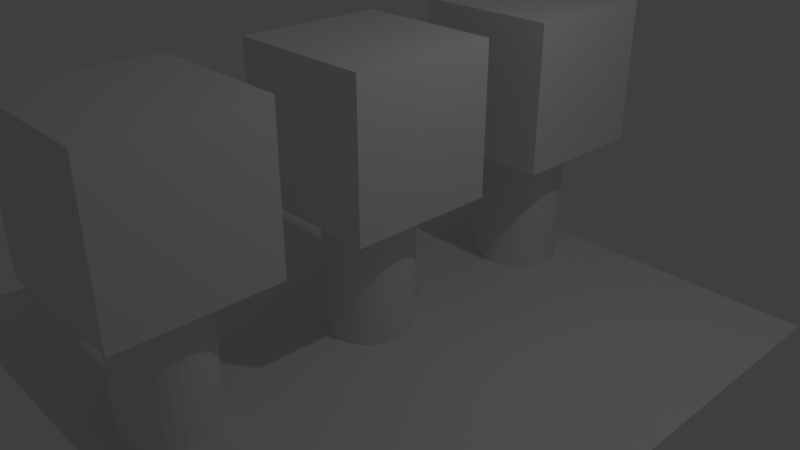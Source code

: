 # Source: break.blend  (saved by Blender 2.79.1; exported with 4.5.12 LTS)
import bpy
from mathutils import Matrix  # noqa: F401  (used for matrix-valued properties, if any)

bpy.ops.wm.read_factory_settings(use_empty=True)
scene = bpy.context.scene
scene.name = 'Scene'

# ---- collections
col_collection_1 = bpy.data.collections.new('Collection 1'); scene.collection.children.link(col_collection_1)

# ---- materials (node trees are filled in below, after node groups)
mat_material_001 = bpy.data.materials.new('Material.001')
mat_material_001.alpha_threshold = 0.0
mat_material_001.roughness = 0.5

# ---- material node trees
mat_material_001.use_nodes = True; mat_material_001.node_tree.nodes.clear()
_N = mat_material_001.node_tree.nodes; _L = mat_material_001.node_tree.links
n0 = _N.new('ShaderNodeOutputMaterial'); n0.name = 'Material Output'; n0.location = (300, 300)
n1 = _N.new('ShaderNodeBsdfDiffuse'); n1.name = 'Diffuse BSDF'; n1.location = (10, 300)
_L.new(n1.outputs[0], n0.inputs[0])
n0.is_active_output = True

# ---- world
world_world = bpy.data.worlds.new('World'); scene.world = world_world
world_world.use_nodes = True; world_world.node_tree.nodes.clear()
_N = world_world.node_tree.nodes; _L = world_world.node_tree.links
n0 = _N.new('ShaderNodeOutputWorld'); n0.name = 'World Output'; n0.location = (300, 300)
n1 = _N.new('ShaderNodeBackground'); n1.name = 'Background'; n1.location = (10, 300)
n1.inputs[0].default_value = (0.05, 0.05, 0.05, 1.0)
_L.new(n1.outputs[0], n0.inputs[0])
n0.is_active_output = True
world_world.color = (0.05088, 0.05088, 0.05088)
world_world.use_sun_shadow = False
world_world.sun_shadow_jitter_overblur = 0.0
world_world.cycles.sampling_method = 'MANUAL'

# ---- cameras
cam_camera = bpy.data.cameras.new('Camera')
cam_camera.clip_end = 200.0
cam_camera.lens = 35.0
cam_camera.sensor_width = 32.0
cam_camera.sensor_height = 18.0
cam_camera.ortho_scale = 7.314
cam_camera.dof.focus_distance = 0.0

# ---- lights
light_lamp = bpy.data.lights.new('Lamp', 'POINT')
light_lamp.color = (0.8, 0.8, 0.8)
light_lamp.transmission_factor = 0.0
light_lamp.cutoff_distance = 30.0
light_lamp.energy = 100.0
light_lamp.shadow_buffer_clip_start = 1.001
light_lamp.shadow_soft_size = 0.1
light_lamp.shadow_maximum_resolution = 0.006
light_lamp.use_absolute_resolution = True

# ---- meshes
me_cylinder = bpy.data.meshes.new('Cylinder')
me_cylinder.from_pydata([(0.0, 1.0, -1.0), (0.0, 1.0, 1.0), (0.1951, 0.9808, -1.0), (0.1951, 0.9808, 1.0), (0.3827, 0.9239, -1.0), (0.3827, 0.9239, 1.0), (0.5556, 0.8315, -1.0), (0.5556, 0.8315, 1.0), (0.7071, 0.7071, -1.0), (0.7071, 0.7071, 1.0), (0.8315, 0.5556, -1.0), (0.8315, 0.5556, 1.0), (0.9239, 0.3827, -1.0), (0.9239, 0.3827, 1.0), (0.9808, 0.1951, -1.0), (0.9808, 0.1951, 1.0), (1.0, 7.55e-08, -1.0), (1.0, 7.55e-08, 1.0), (0.9808, -0.1951, -1.0), (0.9808, -0.1951, 1.0), (0.9239, -0.3827, -1.0), (0.9239, -0.3827, 1.0), (0.8315, -0.5556, -1.0), (0.8315, -0.5556, 1.0), (0.7071, -0.7071, -1.0), (0.7071, -0.7071, 1.0), (0.5556, -0.8315, -1.0), (0.5556, -0.8315, 1.0), (0.3827, -0.9239, -1.0), (0.3827, -0.9239, 1.0), (0.1951, -0.9808, -1.0), (0.1951, -0.9808, 1.0), (-3.258e-07, -1.0, -1.0), (-3.258e-07, -1.0, 1.0), (-0.1951, -0.9808, -1.0), (-0.1951, -0.9808, 1.0), (-0.3827, -0.9239, -1.0), (-0.3827, -0.9239, 1.0), (-0.5556, -0.8315, -1.0), (-0.5556, -0.8315, 1.0), (-0.7071, -0.7071, -1.0), (-0.7071, -0.7071, 1.0), (-0.8315, -0.5556, -1.0), (-0.8315, -0.5556, 1.0), (-0.9239, -0.3827, -1.0), (-0.9239, -0.3827, 1.0), (-0.9808, -0.1951, -1.0), (-0.9808, -0.1951, 1.0), (-1.0, 9.656e-07, -1.0), (-1.0, 9.656e-07, 1.0), (-0.9808, 0.1951, -1.0), (-0.9808, 0.1951, 1.0), (-0.9239, 0.3827, -1.0), (-0.9239, 0.3827, 1.0), (-0.8315, 0.5556, -1.0), (-0.8315, 0.5556, 1.0), (-0.7071, 0.7071, -1.0), (-0.7071, 0.7071, 1.0), (-0.5556, 0.8315, -1.0), (-0.5556, 0.8315, 1.0), (-0.3827, 0.9239, -1.0), (-0.3827, 0.9239, 1.0), (-0.1951, 0.9808, -1.0), (-0.1951, 0.9808, 1.0)], [], [(0, 1, 3, 2), (2, 3, 5, 4), (4, 5, 7, 6), (6, 7, 9, 8), (8, 9, 11, 10), (10, 11, 13, 12), (12, 13, 15, 14), (14, 15, 17, 16), (16, 17, 19, 18), (18, 19, 21, 20), (20, 21, 23, 22), (22, 23, 25, 24), (24, 25, 27, 26), (26, 27, 29, 28), (28, 29, 31, 30), (30, 31, 33, 32), (32, 33, 35, 34), (34, 35, 37, 36), (36, 37, 39, 38), (38, 39, 41, 40), (40, 41, 43, 42), (42, 43, 45, 44), (44, 45, 47, 46), (46, 47, 49, 48), (48, 49, 51, 50), (50, 51, 53, 52), (52, 53, 55, 54), (54, 55, 57, 56), (56, 57, 59, 58), (58, 59, 61, 60), (3, 1, 63, 61, 59, 57, 55, 53, 51, 49, 47, 45, 43, 41, 39, 37, 35, 33, 31, 29, 27, 25, 23, 21, 19, 17, 15, 13, 11, 9, 7, 5), (60, 61, 63, 62), (62, 63, 1, 0), (0, 2, 4, 6, 8, 10, 12, 14, 16, 18, 20, 22, 24, 26, 28, 30, 32, 34, 36, 38, 40, 42, 44, 46, 48, 50, 52, 54, 56, 58, 60, 62)])
me_cylinder.use_remesh_preserve_volume = False
me_cylinder.use_remesh_preserve_attributes = False
me_cylinder.use_mirror_vertex_groups = False
me_cylinder.update()
me_cube = bpy.data.meshes.new('Cube')
me_cube.from_pydata([(1.0, 1.0, -1.0), (1.0, -1.0, -1.0), (-1.0, -1.0, -1.0), (-1.0, 1.0, -1.0), (1.0, 1.0, 1.0), (1.0, -1.0, 1.0), (-1.0, -1.0, 1.0), (-1.0, 1.0, 1.0)], [], [(0, 1, 2, 3), (4, 7, 6, 5), (0, 4, 5, 1), (1, 5, 6, 2), (2, 6, 7, 3), (4, 0, 3, 7)])
me_cube.materials.append(mat_material_001)
me_cube.use_remesh_preserve_volume = False
me_cube.use_remesh_preserve_attributes = False
me_cube.use_mirror_vertex_groups = False
me_cube.update()
me_plane = bpy.data.meshes.new('Plane')
me_plane.from_pydata([(-1.0, -1.0, 0.0), (1.0, -1.0, 0.0), (-1.0, 1.0, 0.0), (1.0, 1.0, 0.0)], [], [(0, 1, 3, 2)])
me_plane.use_remesh_preserve_volume = False
me_plane.use_remesh_preserve_attributes = False
me_plane.use_mirror_vertex_groups = False
me_plane.update()

# ---- objects
ob_cylinder_002 = bpy.data.objects.new('Cylinder.002', me_cylinder)
ob_cube_002 = bpy.data.objects.new('Cube.002', me_cube)
ob_cube_001 = bpy.data.objects.new('Cube.001', me_cube)
ob_cylinder_001 = bpy.data.objects.new('Cylinder.001', me_cylinder)
ob_cylinder = bpy.data.objects.new('Cylinder', me_cylinder)
ob_plane = bpy.data.objects.new('Plane', me_plane)
ob_cube = bpy.data.objects.new('Cube', me_cube)
ob_lamp = bpy.data.objects.new('Lamp', light_lamp)
ob_camera = bpy.data.objects.new('Camera', cam_camera)

# ---- transforms, parenting, visibility, modifiers, constraints
ob_cylinder_002.location = (0.0, -3.0, -0.06125)
ob_cylinder_002.scale = (0.5996, 0.5996, 0.9429)
ob_cylinder_002.lineart.crease_threshold = 0.0
ob_cube_002.location = (0.0, -3.0, 1.815)
ob_cube_002.lock_rotations_4d = False
ob_cube_002.empty_display_type = 'ARROWS'
ob_cube_002.lineart.crease_threshold = 0.0
ob_cube_001.location = (0.0, 0.0, 1.815)
ob_cube_001.lock_rotations_4d = False
ob_cube_001.empty_display_type = 'ARROWS'
ob_cube_001.lineart.crease_threshold = 0.0
ob_cylinder_001.location = (0.0, 0.0, -0.06125)
ob_cylinder_001.scale = (0.5996, 0.5996, 0.9429)
ob_cylinder_001.lineart.crease_threshold = 0.0
ob_cylinder.location = (0.0, 3.0, -0.06125)
ob_cylinder.scale = (0.5996, 0.5996, 0.9429)
ob_cylinder.lineart.crease_threshold = 0.0
ob_plane.location = (0.0, 0.0, -1.0)
ob_plane.scale = (4.0, 4.0, 4.0)
ob_plane.lineart.crease_threshold = 0.0
ob_cube.location = (0.0, 3.0, 1.815)
ob_cube.lock_rotations_4d = False
ob_cube.empty_display_type = 'ARROWS'
ob_cube.lineart.crease_threshold = 0.0
ob_lamp.location = (4.076, 1.005, 5.904)
ob_lamp.rotation_euler = (0.6503, 0.05522, 1.866)
ob_lamp.lock_rotations_4d = False
ob_lamp.empty_display_type = 'ARROWS'
ob_lamp.color = (0.0, 0.0, 0.0, 0.0)
ob_lamp.lineart.crease_threshold = 0.0
ob_camera.location = (7.481, -6.508, 5.344)
ob_camera.rotation_euler = (1.109, 0.0, 0.8149)
ob_camera.lock_rotations_4d = False
ob_camera.empty_display_type = 'ARROWS'
ob_camera.color = (0.0, 0.0, 0.0, 0.0)
ob_camera.display_type = 'WIRE'
ob_camera.lineart.crease_threshold = 0.0

# ---- collection membership
col_collection_1.objects.link(ob_cylinder_002)
col_collection_1.objects.link(ob_cube_002)
col_collection_1.objects.link(ob_cube_001)
col_collection_1.objects.link(ob_cylinder_001)
col_collection_1.objects.link(ob_cylinder)
col_collection_1.objects.link(ob_plane)
col_collection_1.objects.link(ob_cube)
col_collection_1.objects.link(ob_lamp)
col_collection_1.objects.link(ob_camera)

# ---- scene / render settings (as saved in the file)
scene.camera = ob_camera
scene.frame_start = 1; scene.frame_end = 250; scene.frame_set(1)
scene.render.engine = 'CYCLES'
scene.render.resolution_percentage = 50
scene.render.fps = 60
scene.render.dither_intensity = 0.0
scene.cycles.use_denoising = False
scene.cycles.samples = 128
scene.cycles.sampling_pattern = 'TABULATED_SOBOL'
scene.cycles.use_adaptive_sampling = False
scene.cycles.use_light_tree = False
scene.view_settings.view_transform = 'Standard'
bpy.context.view_layer.update()
